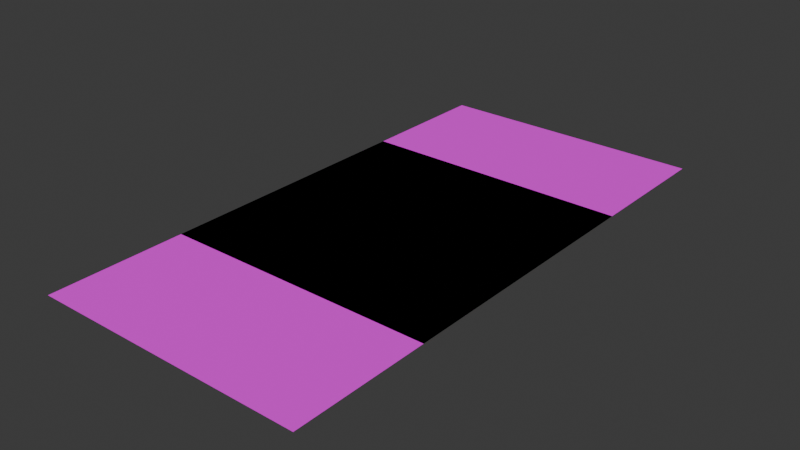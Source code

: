 # Source: ground.blend  (saved by Blender 5.1.30; exported with 4.5.12 LTS)
import bpy
from mathutils import Matrix  # noqa: F401  (used for matrix-valued properties, if any)

bpy.ops.wm.read_factory_settings(use_empty=True)
scene = bpy.context.scene
scene.name = 'Scene'

# ---- collections
col_collection = bpy.data.collections.new('Collection'); scene.collection.children.link(col_collection)

# ---- images (referenced by path relative to the original .blend; pixels are not part of the script)
import os
ASSET_DIR = os.environ.get("B2B_ASSET_DIR", "")  # directory of the original .blend (textures are referenced by path, not embedded)
HERE = os.path.dirname(os.path.abspath(__file__))  # packed textures are extracted next to this script under _unpacked/

def load_image(name, relpath, width, height, colorspace="sRGB"):
    """Load a texture the original file referenced (path relative to the .blend, or extracted next to this script)."""
    p = next((c for c in (os.path.join(HERE, relpath), os.path.join(ASSET_DIR, relpath)) if relpath and os.path.exists(c)), "")
    if p:
        img = bpy.data.images.load(p, check_existing=True)
        img.name = name
    else:  # same state as the original file: an image datablock whose file is absent (Cycles renders it pink)
        img = bpy.data.images.new(name, width, height)
        img.source = "FILE"
        img.filepath = "//" + (relpath or name)
    img.colorspace_settings.name = colorspace
    return img
img_whitewall_png = load_image('whiteWall.png', 'whiteWall.png', 1024, 1024, 'sRGB')
img_field_png = load_image('field.png', 'field.png', 1024, 1024, 'sRGB')

# ---- materials (node trees are filled in below, after node groups)
mat_whitewall = bpy.data.materials.new('WhiteWall')
mat_whitewall.diffuse_color = (0.64, 0.64, 0.64, 1.0)
mat_whitewall.roughness = 1.0
mat_field = bpy.data.materials.new('Field')
mat_field.diffuse_color = (0.64, 0.64, 0.64, 1.0)
mat_field.roughness = 1.0

# ---- material node trees
mat_whitewall.use_nodes = True; mat_whitewall.node_tree.nodes.clear()
_N = mat_whitewall.node_tree.nodes; _L = mat_whitewall.node_tree.links
n0 = _N.new('ShaderNodeBsdfPrincipled'); n0.name = 'Principled BSDF'; n0.location = (-200, 100)
n0.inputs[2].default_value = 1.0
n1 = _N.new('ShaderNodeOutputMaterial'); n1.name = 'Material Output'; n1.location = (200, 100)
n2 = _N.new('ShaderNodeTexImage'); n2.name = 'WhiteWall_Texture'; n2.location = (0, 0)
n2.image = img_whitewall_png
_L.new(n0.outputs[0], n1.inputs[0])
_L.new(n2.outputs[0], n0.inputs[0])
n1.is_active_output = True
mat_field.use_nodes = True; mat_field.node_tree.nodes.clear()
_N = mat_field.node_tree.nodes; _L = mat_field.node_tree.links
n0 = _N.new('ShaderNodeBsdfPrincipled'); n0.name = 'Principled BSDF'; n0.location = (-200, 100)
n0.inputs[2].default_value = 1.0
n1 = _N.new('ShaderNodeOutputMaterial'); n1.name = 'Material Output'; n1.location = (200, 100)
n2 = _N.new('ShaderNodeTexImage'); n2.name = 'Field_Texture'; n2.location = (0, 0)
n2.image = img_field_png
_L.new(n0.outputs[0], n1.inputs[0])
_L.new(n2.outputs[0], n0.inputs[0])
n1.is_active_output = True

# ---- world
world_world = bpy.data.worlds.new('World'); scene.world = world_world
world_world.use_nodes = True; world_world.node_tree.nodes.clear()
_N = world_world.node_tree.nodes; _L = world_world.node_tree.links
n0 = _N.new('ShaderNodeOutputWorld'); n0.name = 'World Output'; n0.location = (200, 100)
n1 = _N.new('ShaderNodeBackground'); n1.name = 'Background'; n1.location = (-200, 100)
n1.inputs[0].default_value = (0.05088, 0.05088, 0.05088, 1.0)
_L.new(n1.outputs[0], n0.inputs[0])
n0.is_active_output = True
world_world.color = (0.05088, 0.05088, 0.05088)
world_world.sun_shadow_jitter_overblur = 0.0

# ---- meshes
me_platefield32x64geo = bpy.data.meshes.new('PlateField32x64Geo')
me_platefield32x64geo.from_pydata([(-16.0, -32.0, 0.0), (16.0, -32.0, 0.0), (16.0, 32.0, 0.0), (-16.0, 32.0, 0.0)], [], [(0, 1, 2, 3)])
_uv = me_platefield32x64geo.uv_layers.new(name='UVMap')
_uv.uv.foreach_set('vector', [0.0, 0.0, 1.0, 0.0, 1.0, 1.0, 0.0, 1.0])
me_platefield32x64geo.materials.append(mat_whitewall)
me_platefield32x64geo.update()
me_platefield32x64fallholegeo = bpy.data.meshes.new('PlateField32x64FallHoleGeo')
me_platefield32x64fallholegeo.from_pydata([(-16.0, -32.0, 0.0), (-2.0, -32.0, 0.0), (-2.0, 32.0, 0.0), (-16.0, 32.0, 0.0), (2.0, -32.0, 0.0), (16.0, -32.0, 0.0), (16.0, 32.0, 0.0), (2.0, 32.0, 0.0), (-2.0, -32.0, 0.0), (2.0, -32.0, 0.0), (2.0, -6.0, 0.0), (-2.0, -6.0, 0.0), (-2.0, 6.0, 0.0), (2.0, 6.0, 0.0), (2.0, 32.0, 0.0), (-2.0, 32.0, 0.0)], [], [(0, 1, 2, 3), (4, 5, 6, 7), (8, 9, 10, 11), (12, 13, 14, 15)])
_uv = me_platefield32x64fallholegeo.uv_layers.new(name='UVMap')
_uv.uv.foreach_set('vector', [0.0, 0.0, 0.4375, 0.0, 0.4375, 1.0, 0.0, 1.0, 0.5625, 0.0, 1.0, 0.0, 1.0, 1.0, 0.5625, 1.0, 0.4375, 0.0, 0.5625, 0.0, 0.5625, 0.4062, 0.4375, 0.4062, 0.4375, 0.5938, 0.5625, 0.5938, 0.5625, 1.0, 0.4375, 1.0])
me_platefield32x64fallholegeo.materials.append(mat_field)
me_platefield32x64fallholegeo.update()
me_platefield64x128geo = bpy.data.meshes.new('PlateField64x128Geo')
me_platefield64x128geo.from_pydata([(-64.0, -128.0, 0.0), (64.0, -128.0, 0.0), (64.0, 128.0, 0.0), (-64.0, 128.0, 0.0)], [], [(0, 1, 2, 3)])
_uv = me_platefield64x128geo.uv_layers.new(name='UVMap')
_uv.uv.foreach_set('vector', [0.0, 0.0, 1.0, 0.0, 1.0, 1.0, 0.0, 1.0])
me_platefield64x128geo.materials.append(mat_field)
me_platefield64x128geo.update()
me_platefield256x256geo = bpy.data.meshes.new('PlateField256x256Geo')
me_platefield256x256geo.from_pydata([(-128.0, -128.0, 0.0), (128.0, -128.0, 0.0), (128.0, 128.0, 0.0), (-128.0, 128.0, 0.0)], [], [(0, 1, 2, 3)])
_uv = me_platefield256x256geo.uv_layers.new(name='UVMap')
_uv.uv.foreach_set('vector', [0.0, 0.0, 1.0, 0.0, 1.0, 1.0, 0.0, 1.0])
me_platefield256x256geo.materials.append(mat_field)
me_platefield256x256geo.update()
me_platefield256x512geo = bpy.data.meshes.new('PlateField256x512Geo')
me_platefield256x512geo.from_pydata([(-128.0, -256.0, 0.0), (128.0, -256.0, 0.0), (128.0, 256.0, 0.0), (-128.0, 256.0, 0.0)], [], [(0, 1, 2, 3)])
_uv = me_platefield256x512geo.uv_layers.new(name='UVMap')
_uv.uv.foreach_set('vector', [0.0, 0.0, 1.0, 0.0, 1.0, 1.0, 0.0, 1.0])
me_platefield256x512geo.materials.append(mat_field)
me_platefield256x512geo.update()

# ---- objects
ob_platefield32x64 = bpy.data.objects.new('PlateField32x64', me_platefield32x64geo)
ob_platefield32x64fallhole = bpy.data.objects.new('PlateField32x64FallHole', me_platefield32x64fallholegeo)
ob_platefield64x128 = bpy.data.objects.new('PlateField64x128', me_platefield64x128geo)
ob_platefield256x256 = bpy.data.objects.new('PlateField256x256', me_platefield256x256geo)
ob_platefield256x512 = bpy.data.objects.new('PlateField256x512', me_platefield256x512geo)

# ---- transforms, parenting, visibility, modifiers, constraints
ob_platefield32x64.location = (0.0, 0.0, 0.0)
ob_platefield32x64fallhole.location = (0.0, 0.0, 0.0)
ob_platefield64x128.location = (0.0, 0.0, 0.0)
ob_platefield256x256.location = (0.0, 0.0, 0.0)
ob_platefield256x512.location = (0.0, 0.0, 0.0)

# ---- collection membership
col_collection.objects.link(ob_platefield32x64)
col_collection.objects.link(ob_platefield32x64fallhole)
col_collection.objects.link(ob_platefield64x128)
col_collection.objects.link(ob_platefield256x256)
col_collection.objects.link(ob_platefield256x512)

# ---- scene / render settings (as saved in the file)
scene.frame_start = 1; scene.frame_end = 250; scene.frame_set(1)
scene.render.engine = 'BLENDER_EEVEE_NEXT'
scene.render.bake_bias = 0.0
scene.render.bake_samples = 0
scene.cycles.sampling_pattern = 'TABULATED_SOBOL'
scene.eevee.use_volume_custom_range = False
bpy.context.view_layer.update()

# ---- added for rendering (the .blend has no active camera and no usable light): camera, sun
cam_auto = bpy.data.cameras.new('AutoCamera')
cam_auto.lens = 50.0
cam_auto.sensor_width = 36.0
cam_auto.clip_end = 9294.96
ob_auto_camera = bpy.data.objects.new('AutoCamera', cam_auto)
scene.collection.objects.link(ob_auto_camera)
ob_auto_camera.location = (529.629, -635.555, 423.704)
ob_auto_camera.rotation_euler = (1.09748, -7.21219e-08, 0.694738)
scene.camera = ob_auto_camera
light_auto_sun = bpy.data.lights.new('AutoSun', 'SUN')
light_auto_sun.energy = 3.0
light_auto_sun.angle = 0.0523599
ob_auto_sun = bpy.data.objects.new('AutoSun', light_auto_sun)
scene.collection.objects.link(ob_auto_sun)
ob_auto_sun.rotation_euler = (0.872665, 0.174533, 0.523599)
bpy.context.view_layer.update()
